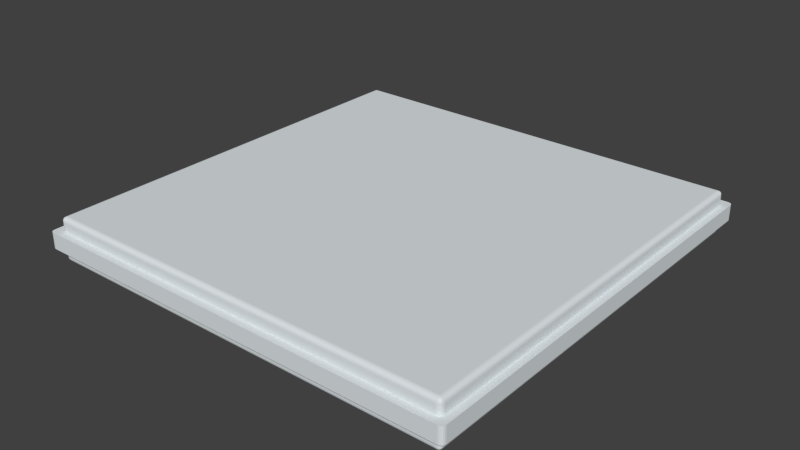 # Source: square.blend  (saved by Blender 2.65.0; exported with 4.5.12 LTS)
import bpy
from mathutils import Matrix  # noqa: F401  (used for matrix-valued properties, if any)

bpy.ops.wm.read_factory_settings(use_empty=True)
scene = bpy.context.scene
scene.name = 'Scene'

# ---- collections
col_collection_1 = bpy.data.collections.new('Collection 1'); scene.collection.children.link(col_collection_1)

# ---- materials (node trees are filled in below, after node groups)
mat_material = bpy.data.materials.new('Material')
mat_material.alpha_threshold = 0.0
mat_material.use_transparent_shadow = False
mat_material.diffuse_color = (0.7325, 0.7793, 0.8, 1.0)
mat_material.roughness = 0.5
mat_material.line_color = (0.0, 0.0, 0.0, 1.0)

# ---- material node trees

# ---- world
world_world = bpy.data.worlds.new('World'); scene.world = world_world
world_world.color = (0.05088, 0.05088, 0.05088)
world_world.use_sun_shadow = False
world_world.sun_shadow_jitter_overblur = 0.0
world_world.cycles.sampling_method = 'MANUAL'
world_world.cycles.sample_map_resolution = 256

# ---- meshes
me_cube = bpy.data.meshes.new('Cube')
me_cube.from_pydata([(1.035, 1.03, -0.03844), (1.035, 1.03, 0.03844), (1.03, 1.035, -0.03844), (1.03, 1.035, 0.03844), (1.023, 1.038, -0.03844), (1.023, 1.038, 0.03844), (1.016, 1.039, 0.03844), (1.016, 1.039, -0.03844), (1.016, 1.039, -0.08543), (1.039, 1.016, -0.08543), (1.016, 1.016, -0.1084), (1.023, 1.038, -0.08543), (1.03, 1.035, -0.08543), (1.035, 1.03, -0.08543), (1.038, 1.023, -0.08543), (1.038, 1.016, -0.09255), (1.035, 1.016, -0.09896), (1.03, 1.016, -0.1041), (1.023, 1.016, -0.1073), (1.016, 1.023, -0.1073), (1.016, 1.03, -0.1041), (1.016, 1.035, -0.09896), (1.016, 1.038, -0.09255), (1.023, 1.037, -0.09252), (1.03, 1.035, -0.09244), (1.023, 1.035, -0.09885), (1.029, 1.033, -0.09854), (1.037, 1.023, -0.09252), (1.035, 1.023, -0.09885), (1.035, 1.03, -0.09244), (1.033, 1.029, -0.09854), (1.023, 1.023, -0.1065), (1.023, 1.03, -0.1039), (1.03, 1.023, -0.1039), (1.029, 1.029, -0.1022), (1.016, -1.016, -0.1084), (1.039, -1.016, -0.08543), (1.016, -1.039, -0.08543), (1.023, -1.016, -0.1073), (1.03, -1.016, -0.1041), (1.035, -1.016, -0.09896), (1.038, -1.016, -0.09255), (1.038, -1.023, -0.08543), (1.035, -1.03, -0.08543), (1.03, -1.035, -0.08543), (1.023, -1.038, -0.08543), (1.016, -1.038, -0.09255), (1.016, -1.035, -0.09896), (1.016, -1.03, -0.1041), (1.016, -1.023, -0.1073), (1.023, -1.023, -0.1065), (1.03, -1.023, -0.1039), (1.023, -1.03, -0.1039), (1.029, -1.029, -0.1022), (1.037, -1.023, -0.09252), (1.035, -1.03, -0.09244), (1.035, -1.023, -0.09885), (1.033, -1.029, -0.09854), (1.023, -1.037, -0.09252), (1.023, -1.035, -0.09885), (1.03, -1.035, -0.09244), (1.029, -1.033, -0.09854), (-1.016, -1.016, -0.1084), (-1.016, -1.039, -0.08543), (-1.039, -1.016, -0.08543), (-1.016, -1.023, -0.1073), (-1.016, -1.03, -0.1041), (-1.016, -1.035, -0.09896), (-1.016, -1.038, -0.09255), (-1.023, -1.038, -0.08543), (-1.03, -1.035, -0.08543), (-1.035, -1.03, -0.08543), (-1.038, -1.023, -0.08543), (-1.038, -1.016, -0.09255), (-1.035, -1.016, -0.09896), (-1.03, -1.016, -0.1041), (-1.023, -1.016, -0.1073), (-1.023, -1.023, -0.1065), (-1.023, -1.03, -0.1039), (-1.03, -1.023, -0.1039), (-1.029, -1.029, -0.1022), (-1.023, -1.037, -0.09252), (-1.03, -1.035, -0.09244), (-1.023, -1.035, -0.09885), (-1.029, -1.033, -0.09854), (-1.037, -1.023, -0.09252), (-1.035, -1.023, -0.09885), (-1.035, -1.03, -0.09244), (-1.033, -1.029, -0.09854), (-1.039, 1.016, -0.08543), (-1.016, 1.039, -0.08543), (-1.016, 1.016, -0.1084), (-1.038, 1.023, -0.08543), (-1.035, 1.03, -0.08543), (-1.03, 1.035, -0.08543), (-1.023, 1.038, -0.08543), (-1.016, 1.038, -0.09255), (-1.016, 1.035, -0.09896), (-1.016, 1.03, -0.1041), (-1.016, 1.023, -0.1073), (-1.023, 1.016, -0.1073), (-1.03, 1.016, -0.1041), (-1.035, 1.016, -0.09896), (-1.038, 1.016, -0.09255), (-1.037, 1.023, -0.09252), (-1.035, 1.03, -0.09244), (-1.035, 1.023, -0.09885), (-1.033, 1.029, -0.09854), (-1.023, 1.037, -0.09252), (-1.023, 1.035, -0.09885), (-1.03, 1.035, -0.09244), (-1.029, 1.033, -0.09854), (-1.023, 1.023, -0.1065), (-1.03, 1.023, -0.1039), (-1.023, 1.03, -0.1039), (-1.029, 1.029, -0.1022), (1.039, 1.016, 0.08543), (1.016, 1.039, 0.08543), (1.016, 1.016, 0.1084), (1.038, 1.023, 0.08543), (1.035, 1.03, 0.08543), (1.03, 1.035, 0.08543), (1.023, 1.038, 0.08543), (1.016, 1.038, 0.09255), (1.016, 1.035, 0.09896), (1.016, 1.03, 0.1041), (1.016, 1.023, 0.1073), (1.023, 1.016, 0.1073), (1.03, 1.016, 0.1041), (1.035, 1.016, 0.09896), (1.038, 1.016, 0.09255), (1.037, 1.023, 0.09252), (1.035, 1.03, 0.09244), (1.035, 1.023, 0.09885), (1.033, 1.029, 0.09854), (1.023, 1.037, 0.09252), (1.023, 1.035, 0.09885), (1.03, 1.035, 0.09244), (1.029, 1.033, 0.09854), (1.023, 1.023, 0.1065), (1.03, 1.023, 0.1039), (1.023, 1.03, 0.1039), (1.029, 1.029, 0.1022), (1.016, -1.016, 0.1084), (1.016, -1.039, 0.08543), (1.039, -1.016, 0.08543), (1.016, -1.023, 0.1073), (1.016, -1.03, 0.1041), (1.016, -1.035, 0.09896), (1.016, -1.038, 0.09255), (1.023, -1.038, 0.08543), (1.03, -1.035, 0.08543), (1.035, -1.03, 0.08543), (1.038, -1.023, 0.08543), (1.038, -1.016, 0.09255), (1.035, -1.016, 0.09896), (1.03, -1.016, 0.1041), (1.023, -1.016, 0.1073), (1.023, -1.023, 0.1065), (1.023, -1.03, 0.1039), (1.03, -1.023, 0.1039), (1.029, -1.029, 0.1022), (1.023, -1.037, 0.09252), (1.03, -1.035, 0.09244), (1.023, -1.035, 0.09885), (1.029, -1.033, 0.09854), (1.037, -1.023, 0.09252), (1.035, -1.023, 0.09885), (1.035, -1.03, 0.09244), (1.033, -1.029, 0.09854), (-1.016, -1.016, 0.1084), (-1.039, -1.016, 0.08543), (-1.016, -1.039, 0.08543), (-1.023, -1.016, 0.1073), (-1.03, -1.016, 0.1041), (-1.035, -1.016, 0.09896), (-1.038, -1.016, 0.09255), (-1.038, -1.023, 0.08543), (-1.035, -1.03, 0.08543), (-1.03, -1.035, 0.08543), (-1.023, -1.038, 0.08543), (-1.016, -1.038, 0.09255), (-1.016, -1.035, 0.09896), (-1.016, -1.03, 0.1041), (-1.016, -1.023, 0.1073), (-1.023, -1.023, 0.1065), (-1.03, -1.023, 0.1039), (-1.023, -1.03, 0.1039), (-1.029, -1.029, 0.1022), (-1.037, -1.023, 0.09252), (-1.035, -1.03, 0.09244), (-1.035, -1.023, 0.09885), (-1.033, -1.029, 0.09854), (-1.023, -1.037, 0.09252), (-1.023, -1.035, 0.09885), (-1.03, -1.035, 0.09244), (-1.029, -1.033, 0.09854), (-1.016, 1.039, 0.08543), (-1.039, 1.016, 0.08543), (-1.016, 1.016, 0.1084), (-1.023, 1.038, 0.08543), (-1.03, 1.035, 0.08543), (-1.035, 1.03, 0.08543), (-1.038, 1.023, 0.08543), (-1.038, 1.016, 0.09255), (-1.035, 1.016, 0.09896), (-1.03, 1.016, 0.1041), (-1.023, 1.016, 0.1073), (-1.016, 1.023, 0.1073), (-1.016, 1.03, 0.1041), (-1.016, 1.035, 0.09896), (-1.016, 1.038, 0.09255), (-1.023, 1.037, 0.09252), (-1.03, 1.035, 0.09244), (-1.023, 1.035, 0.09885), (-1.029, 1.033, 0.09854), (-1.037, 1.023, 0.09252), (-1.035, 1.023, 0.09885), (-1.035, 1.03, 0.09244), (-1.033, 1.029, 0.09854), (-1.023, 1.023, 0.1065), (-1.023, 1.03, 0.1039), (-1.03, 1.023, 0.1039), (-1.029, 1.029, 0.1022), (1.038, 1.023, 0.03844), (1.038, 1.023, -0.03844), (1.039, 1.016, 0.03844), (1.039, 1.016, -0.03844), (1.039, -1.016, -0.03844), (1.039, -1.016, 0.03844), (1.038, -1.023, 0.03844), (1.038, -1.023, -0.03844), (1.035, -1.03, 0.03844), (1.035, -1.03, -0.03844), (1.03, -1.035, 0.03844), (1.03, -1.035, -0.03844), (1.023, -1.038, 0.03844), (1.023, -1.038, -0.03844), (1.016, -1.039, 0.03844), (1.016, -1.039, -0.03844), (-1.016, -1.039, -0.03844), (-1.016, -1.039, 0.03844), (-1.023, -1.038, 0.03844), (-1.023, -1.038, -0.03844), (-1.03, -1.035, 0.03844), (-1.03, -1.035, -0.03844), (-1.035, -1.03, 0.03844), (-1.035, -1.03, -0.03844), (-1.038, -1.023, 0.03844), (-1.038, -1.023, -0.03844), (-1.039, -1.016, 0.03844), (-1.039, -1.016, -0.03844), (-1.039, 1.016, -0.03844), (-1.039, 1.016, 0.03844), (-1.038, 1.023, 0.03844), (-1.038, 1.023, -0.03844), (-1.035, 1.03, 0.03844), (-1.035, 1.03, -0.03844), (-1.03, 1.035, 0.03844), (-1.03, 1.035, -0.03844), (-1.023, 1.038, 0.03844), (-1.023, 1.038, -0.03844), (-1.016, 1.039, 0.03844), (-1.016, 1.039, -0.03844), (1.072, 1.067, -0.03982), (1.072, 1.067, 0.03982), (1.067, 1.072, -0.03982), (1.067, 1.072, 0.03982), (1.06, 1.075, -0.03982), (1.06, 1.075, 0.03982), (1.053, 1.076, 0.03982), (1.053, 1.076, -0.03982), (1.075, 1.06, 0.03982), (1.075, 1.06, -0.03982), (1.076, 1.053, 0.03982), (1.076, 1.053, -0.03982), (1.076, -1.053, -0.03982), (1.076, -1.053, 0.03982), (1.075, -1.06, 0.03982), (1.075, -1.06, -0.03982), (1.072, -1.067, 0.03982), (1.072, -1.067, -0.03982), (1.067, -1.072, 0.03982), (1.067, -1.072, -0.03982), (1.06, -1.075, 0.03982), (1.06, -1.075, -0.03982), (1.053, -1.076, 0.03982), (1.053, -1.076, -0.03982), (-1.053, -1.076, -0.03982), (-1.053, -1.076, 0.03982), (-1.06, -1.075, 0.03982), (-1.06, -1.075, -0.03982), (-1.067, -1.072, 0.03982), (-1.067, -1.072, -0.03982), (-1.072, -1.067, 0.03982), (-1.072, -1.067, -0.03982), (-1.075, -1.06, 0.03982), (-1.075, -1.06, -0.03982), (-1.076, -1.053, 0.03982), (-1.076, -1.053, -0.03982), (-1.076, 1.053, -0.03982), (-1.076, 1.053, 0.03982), (-1.075, 1.06, 0.03982), (-1.075, 1.06, -0.03982), (-1.072, 1.067, 0.03982), (-1.072, 1.067, -0.03982), (-1.067, 1.072, 0.03982), (-1.067, 1.072, -0.03982), (-1.06, 1.075, 0.03982), (-1.06, 1.075, -0.03982), (-1.053, 1.076, 0.03982), (-1.053, 1.076, -0.03982)], [], [(7, 8, 90, 263), (117, 6, 262, 197), (238, 144, 172, 241), (250, 171, 198, 253), (118, 199, 170, 143), (226, 116, 145, 229), (8, 11, 23, 22), (11, 12, 24, 23), (12, 13, 29, 24), (9, 15, 27, 14), (15, 16, 28, 27), (16, 17, 33, 28), (10, 19, 31, 18), (19, 20, 32, 31), (20, 21, 25, 32), (22, 23, 25, 21), (23, 24, 26, 25), (24, 29, 30, 26), (14, 27, 29, 13), (27, 28, 30, 29), (28, 33, 34, 30), (18, 31, 33, 17), (31, 32, 34, 33), (32, 25, 26, 34), (26, 30, 34), (35, 38, 50, 49), (38, 39, 51, 50), (39, 40, 56, 51), (36, 42, 54, 41), (42, 43, 55, 54), (43, 44, 60, 55), (37, 46, 58, 45), (46, 47, 59, 58), (47, 48, 52, 59), (49, 50, 52, 48), (50, 51, 53, 52), (51, 56, 57, 53), (41, 54, 56, 40), (54, 55, 57, 56), (55, 60, 61, 57), (45, 58, 60, 44), (58, 59, 61, 60), (59, 52, 53, 61), (53, 57, 61), (62, 65, 77, 76), (65, 66, 78, 77), (66, 67, 83, 78), (63, 69, 81, 68), (69, 70, 82, 81), (70, 71, 87, 82), (64, 73, 85, 72), (73, 74, 86, 85), (74, 75, 79, 86), (76, 77, 79, 75), (77, 78, 80, 79), (78, 83, 84, 80), (68, 81, 83, 67), (81, 82, 84, 83), (82, 87, 88, 84), (72, 85, 87, 71), (85, 86, 88, 87), (86, 79, 80, 88), (80, 84, 88), (89, 92, 104, 103), (92, 93, 105, 104), (93, 94, 110, 105), (90, 96, 108, 95), (96, 97, 109, 108), (97, 98, 114, 109), (91, 100, 112, 99), (100, 101, 113, 112), (101, 102, 106, 113), (103, 104, 106, 102), (104, 105, 107, 106), (105, 110, 111, 107), (95, 108, 110, 94), (108, 109, 111, 110), (109, 114, 115, 111), (99, 112, 114, 98), (112, 113, 115, 114), (113, 106, 107, 115), (107, 111, 115), (116, 119, 131, 130), (119, 120, 132, 131), (120, 121, 137, 132), (117, 123, 135, 122), (123, 124, 136, 135), (124, 125, 141, 136), (118, 127, 139, 126), (127, 128, 140, 139), (128, 129, 133, 140), (130, 131, 133, 129), (131, 132, 134, 133), (132, 137, 138, 134), (122, 135, 137, 121), (135, 136, 138, 137), (136, 141, 142, 138), (126, 139, 141, 125), (139, 140, 142, 141), (140, 133, 134, 142), (134, 138, 142), (143, 146, 158, 157), (146, 147, 159, 158), (147, 148, 164, 159), (144, 150, 162, 149), (150, 151, 163, 162), (151, 152, 168, 163), (145, 154, 166, 153), (154, 155, 167, 166), (155, 156, 160, 167), (157, 158, 160, 156), (158, 159, 161, 160), (159, 164, 165, 161), (149, 162, 164, 148), (162, 163, 165, 164), (163, 168, 169, 165), (153, 166, 168, 152), (166, 167, 169, 168), (167, 160, 161, 169), (161, 165, 169), (170, 173, 185, 184), (173, 174, 186, 185), (174, 175, 191, 186), (171, 177, 189, 176), (177, 178, 190, 189), (178, 179, 195, 190), (172, 181, 193, 180), (181, 182, 194, 193), (182, 183, 187, 194), (184, 185, 187, 183), (185, 186, 188, 187), (186, 191, 192, 188), (176, 189, 191, 175), (189, 190, 192, 191), (190, 195, 196, 192), (180, 193, 195, 179), (193, 194, 196, 195), (194, 187, 188, 196), (188, 192, 196), (197, 200, 212, 211), (200, 201, 213, 212), (201, 202, 218, 213), (198, 204, 216, 203), (204, 205, 217, 216), (205, 206, 222, 217), (199, 208, 220, 207), (208, 209, 221, 220), (209, 210, 214, 221), (211, 212, 214, 210), (212, 213, 215, 214), (213, 218, 219, 215), (203, 216, 218, 202), (216, 217, 219, 218), (217, 222, 223, 219), (207, 220, 222, 206), (220, 221, 223, 222), (221, 214, 215, 223), (215, 219, 223), (9, 36, 41, 15), (15, 41, 40, 16), (16, 40, 39, 17), (17, 39, 38, 18), (18, 38, 35, 10), (10, 91, 99, 19), (19, 99, 98, 20), (20, 98, 97, 21), (21, 97, 96, 22), (22, 96, 90, 8), (6, 117, 122, 5), (5, 122, 121, 3), (3, 121, 120, 1), (1, 120, 119, 224), (224, 119, 116, 226), (37, 63, 68, 46), (46, 68, 67, 47), (47, 67, 66, 48), (48, 66, 65, 49), (49, 65, 62, 35), (229, 145, 153, 230), (230, 153, 152, 232), (232, 152, 151, 234), (234, 151, 150, 236), (236, 150, 144, 238), (64, 89, 103, 73), (73, 103, 102, 74), (74, 102, 101, 75), (75, 101, 100, 76), (76, 100, 91, 62), (241, 172, 180, 242), (242, 180, 179, 244), (244, 179, 178, 246), (246, 178, 177, 248), (248, 177, 171, 250), (253, 198, 203, 254), (254, 203, 202, 256), (256, 202, 201, 258), (258, 201, 200, 260), (260, 200, 197, 262), (118, 143, 157, 127), (127, 157, 156, 128), (128, 156, 155, 129), (129, 155, 154, 130), (130, 154, 145, 116), (117, 197, 211, 123), (123, 211, 210, 124), (124, 210, 209, 125), (125, 209, 208, 126), (126, 208, 199, 118), (143, 170, 184, 146), (146, 184, 183, 147), (147, 183, 182, 148), (148, 182, 181, 149), (149, 181, 172, 144), (170, 199, 207, 173), (173, 207, 206, 174), (174, 206, 205, 175), (175, 205, 204, 176), (176, 204, 198, 171), (10, 35, 62, 91), (259, 257, 305, 307), (37, 239, 240, 63), (7, 263, 311, 271), (64, 251, 252, 89), (229, 230, 278, 277), (9, 227, 228, 36), (248, 250, 298, 296), (8, 7, 4, 11), (225, 0, 264, 273), (11, 4, 2, 12), (247, 245, 293, 295), (12, 2, 0, 13), (6, 5, 269, 270), (13, 0, 225, 14), (236, 238, 286, 284), (14, 225, 227, 9), (258, 260, 308, 306), (36, 228, 231, 42), (252, 251, 299, 300), (42, 231, 233, 43), (235, 233, 281, 283), (43, 233, 235, 44), (257, 255, 303, 305), (44, 235, 237, 45), (224, 226, 274, 272), (45, 237, 239, 37), (246, 248, 296, 294), (63, 240, 243, 69), (0, 2, 266, 264), (69, 243, 245, 70), (245, 243, 291, 293), (70, 245, 247, 71), (226, 229, 277, 274), (71, 247, 249, 72), (234, 236, 284, 282), (72, 249, 251, 64), (256, 258, 306, 304), (89, 252, 255, 92), (240, 239, 287, 288), (92, 255, 257, 93), (233, 231, 279, 281), (93, 257, 259, 94), (255, 252, 300, 303), (94, 259, 261, 95), (1, 224, 272, 265), (95, 261, 263, 90), (244, 246, 294, 292), (270, 271, 311, 310), (287, 286, 289, 288), (299, 298, 301, 300), (275, 274, 277, 276), (271, 270, 269, 268), (268, 269, 267, 266), (266, 267, 265, 264), (264, 265, 272, 273), (273, 272, 274, 275), (276, 277, 278, 279), (279, 278, 280, 281), (281, 280, 282, 283), (283, 282, 284, 285), (285, 284, 286, 287), (288, 289, 290, 291), (291, 290, 292, 293), (293, 292, 294, 295), (295, 294, 296, 297), (297, 296, 298, 299), (300, 301, 302, 303), (303, 302, 304, 305), (305, 304, 306, 307), (307, 306, 308, 309), (309, 308, 310, 311), (237, 235, 283, 285), (228, 227, 275, 276), (260, 262, 310, 308), (241, 242, 290, 289), (5, 3, 267, 269), (249, 247, 295, 297), (227, 225, 273, 275), (253, 254, 302, 301), (230, 232, 280, 278), (238, 241, 289, 286), (261, 259, 307, 309), (239, 237, 285, 287), (4, 7, 271, 268), (242, 244, 292, 290), (3, 1, 265, 267), (251, 249, 297, 299), (231, 228, 276, 279), (262, 6, 270, 310), (254, 256, 304, 302), (232, 234, 282, 280), (250, 253, 301, 298), (263, 261, 309, 311), (243, 240, 288, 291), (2, 4, 268, 266)])
_uv = me_cube.uv_layers.new(name='UVMap')
_uv.uv.foreach_set('vector', [0.9181, 0.7083, 0.9084, 0.708, 0.909, 0.2983, 0.9185, 0.2981, 0.959, 0.7083, 0.9495, 0.7085, 0.9495, 0.2982, 0.959, 0.2984, 0.4482, 0.7041, 0.4388, 0.7047, 0.4389, 0.2976, 0.4484, 0.2982, 0.449, 0.2879, 0.4404, 0.2881, 0.4413, 0.2493, 0.4492, 0.2493, 0.02497, 0.7044, 0.02508, 0.2976, 0.4319, 0.2977, 0.4318, 0.7045, 0.45, 0.7668, 0.4422, 0.7668, 0.4404, 0.7139, 0.4488, 0.7143, 0.9084, 0.708, 0.9078, 0.7099, 0.9063, 0.7092, 0.9068, 0.7077, 0.9078, 0.7099, 0.9067, 0.7115, 0.9055, 0.7104, 0.9063, 0.7092, 0.9067, 0.7115, 0.9052, 0.7128, 0.9043, 0.7115, 0.9055, 0.7104, 0.9069, 0.43, 0.9015, 0.7125, 0.903, 0.7121, 0.9035, 0.7137, 0.9015, 0.7125, 0.9013, 0.711, 0.9026, 0.7108, 0.903, 0.7121, 0.9013, 0.711, 0.9011, 0.7096, 0.9024, 0.7095, 0.9026, 0.7108, 0.901, 0.7068, 0.9024, 0.7069, 0.9024, 0.7083, 0.901, 0.7083, 0.9024, 0.7069, 0.9039, 0.7071, 0.9036, 0.7084, 0.9024, 0.7083, 0.9039, 0.7071, 0.9053, 0.7073, 0.9049, 0.7087, 0.9036, 0.7084, 0.9068, 0.7077, 0.9063, 0.7092, 0.9049, 0.7087, 0.9053, 0.7073, 0.9063, 0.7092, 0.9055, 0.7104, 0.9044, 0.7097, 0.9049, 0.7087, 0.9055, 0.7104, 0.9043, 0.7115, 0.9037, 0.7104, 0.9044, 0.7097, 0.9035, 0.7137, 0.903, 0.7121, 0.9043, 0.7115, 0.9052, 0.7128, 0.903, 0.7121, 0.9026, 0.7108, 0.9037, 0.7104, 0.9043, 0.7115, 0.9026, 0.7108, 0.9024, 0.7095, 0.9036, 0.7095, 0.9037, 0.7104, 0.901, 0.7083, 0.9024, 0.7083, 0.9024, 0.7095, 0.9011, 0.7096, 0.9024, 0.7083, 0.9036, 0.7084, 0.9036, 0.7095, 0.9024, 0.7095, 0.9036, 0.7084, 0.9049, 0.7087, 0.9044, 0.7097, 0.9036, 0.7095, 0.9044, 0.7097, 0.9037, 0.7104, 0.9036, 0.7095, 0.493, 0.7055, 0.4928, 0.7068, 0.4916, 0.7066, 0.4917, 0.7054, 0.4928, 0.7068, 0.4926, 0.708, 0.4915, 0.7078, 0.4916, 0.7066, 0.4926, 0.708, 0.4924, 0.7094, 0.4911, 0.709, 0.4915, 0.7078, 0.4918, 0.7123, 0.49, 0.7118, 0.4907, 0.7102, 0.4921, 0.7107, 0.49, 0.7118, 0.4883, 0.7107, 0.4894, 0.7094, 0.4907, 0.7102, 0.4883, 0.7107, 0.487, 0.7091, 0.4884, 0.7082, 0.4894, 0.7094, 0.486, 0.7053, 0.4876, 0.7053, 0.4879, 0.7069, 0.4862, 0.7073, 0.4876, 0.7053, 0.4891, 0.7053, 0.4892, 0.7066, 0.4879, 0.7069, 0.4891, 0.7053, 0.4904, 0.7053, 0.4905, 0.7066, 0.4892, 0.7066, 0.4917, 0.7054, 0.4916, 0.7066, 0.4905, 0.7066, 0.4904, 0.7053, 0.4916, 0.7066, 0.4915, 0.7078, 0.4904, 0.7076, 0.4905, 0.7066, 0.4915, 0.7078, 0.4911, 0.709, 0.4901, 0.7085, 0.4904, 0.7076, 0.4921, 0.7107, 0.4907, 0.7102, 0.4911, 0.709, 0.4924, 0.7094, 0.4907, 0.7102, 0.4894, 0.7094, 0.4901, 0.7085, 0.4911, 0.709, 0.4894, 0.7094, 0.4884, 0.7082, 0.4895, 0.7077, 0.4901, 0.7085, 0.4862, 0.7073, 0.4879, 0.7069, 0.4884, 0.7082, 0.487, 0.7091, 0.4879, 0.7069, 0.4892, 0.7066, 0.4895, 0.7077, 0.4884, 0.7082, 0.4892, 0.7066, 0.4905, 0.7066, 0.4904, 0.7076, 0.4895, 0.7077, 0.4904, 0.7076, 0.4901, 0.7085, 0.4895, 0.7077, 0.4941, 0.2978, 0.4927, 0.2978, 0.4926, 0.2965, 0.494, 0.2964, 0.4927, 0.2978, 0.4913, 0.2978, 0.4914, 0.2965, 0.4926, 0.2965, 0.4913, 0.2978, 0.4898, 0.2977, 0.4901, 0.2963, 0.4914, 0.2965, 0.4866, 0.2974, 0.487, 0.2954, 0.4887, 0.296, 0.4883, 0.2976, 0.487, 0.2954, 0.488, 0.2936, 0.4894, 0.2946, 0.4887, 0.296, 0.488, 0.2936, 0.4895, 0.2921, 0.4905, 0.2935, 0.4894, 0.2946, 0.4931, 0.2907, 0.4933, 0.2923, 0.4918, 0.2927, 0.4912, 0.2912, 0.4933, 0.2923, 0.4936, 0.2937, 0.4922, 0.294, 0.4918, 0.2927, 0.4936, 0.2937, 0.4938, 0.2951, 0.4925, 0.2953, 0.4922, 0.294, 0.494, 0.2964, 0.4926, 0.2965, 0.4925, 0.2953, 0.4938, 0.2951, 0.4926, 0.2965, 0.4914, 0.2965, 0.4914, 0.2954, 0.4925, 0.2953, 0.4914, 0.2965, 0.4901, 0.2963, 0.4905, 0.2952, 0.4914, 0.2954, 0.4883, 0.2976, 0.4887, 0.296, 0.4901, 0.2963, 0.4898, 0.2977, 0.4887, 0.296, 0.4894, 0.2946, 0.4905, 0.2952, 0.4901, 0.2963, 0.4894, 0.2946, 0.4905, 0.2935, 0.4912, 0.2945, 0.4905, 0.2952, 0.4912, 0.2912, 0.4918, 0.2927, 0.4905, 0.2935, 0.4895, 0.2921, 0.4918, 0.2927, 0.4922, 0.294, 0.4912, 0.2945, 0.4905, 0.2935, 0.4922, 0.294, 0.4925, 0.2953, 0.4914, 0.2954, 0.4912, 0.2945, 0.4914, 0.2954, 0.4905, 0.2952, 0.4912, 0.2945, 0.9029, 0.5947, 0.9047, 0.2924, 0.9041, 0.2939, 0.9027, 0.2935, 0.9047, 0.2924, 0.9064, 0.2934, 0.9054, 0.2946, 0.9041, 0.2939, 0.9064, 0.2934, 0.9077, 0.2948, 0.9064, 0.2957, 0.9054, 0.2946, 0.909, 0.2983, 0.9075, 0.2984, 0.9071, 0.297, 0.9086, 0.2964, 0.9075, 0.2984, 0.9061, 0.2986, 0.9058, 0.2974, 0.9071, 0.297, 0.9061, 0.2986, 0.9047, 0.2988, 0.9046, 0.2976, 0.9058, 0.2974, 0.9021, 0.2989, 0.9021, 0.2976, 0.9034, 0.2976, 0.9034, 0.2989, 0.9021, 0.2976, 0.9023, 0.2962, 0.9035, 0.2964, 0.9034, 0.2976, 0.9023, 0.2962, 0.9025, 0.2949, 0.9037, 0.2952, 0.9035, 0.2964, 0.9027, 0.2935, 0.9041, 0.2939, 0.9037, 0.2952, 0.9025, 0.2949, 0.9041, 0.2939, 0.9054, 0.2946, 0.9048, 0.2957, 0.9037, 0.2952, 0.9054, 0.2946, 0.9064, 0.2957, 0.9054, 0.2963, 0.9048, 0.2957, 0.9086, 0.2964, 0.9071, 0.297, 0.9064, 0.2957, 0.9077, 0.2948, 0.9071, 0.297, 0.9058, 0.2974, 0.9054, 0.2963, 0.9064, 0.2957, 0.9058, 0.2974, 0.9046, 0.2976, 0.9045, 0.2965, 0.9054, 0.2963, 0.9034, 0.2989, 0.9034, 0.2976, 0.9046, 0.2976, 0.9047, 0.2988, 0.9034, 0.2976, 0.9035, 0.2964, 0.9045, 0.2965, 0.9046, 0.2976, 0.9035, 0.2964, 0.9037, 0.2952, 0.9048, 0.2957, 0.9045, 0.2965, 0.9048, 0.2957, 0.9054, 0.2963, 0.9045, 0.2965, 0.02689, 0.4272, 0.02058, 0.7101, 0.02164, 0.7091, 0.02274, 0.7101, 0.02058, 0.7101, 0.0196, 0.7089, 0.02076, 0.7081, 0.02164, 0.7091, 0.0196, 0.7089, 0.01881, 0.7076, 0.02008, 0.707, 0.02076, 0.7081, 0.01799, 0.7045, 0.01945, 0.7044, 0.01967, 0.7058, 0.01826, 0.7061, 0.01945, 0.7044, 0.02084, 0.7043, 0.02091, 0.7056, 0.01967, 0.7058, 0.02084, 0.7043, 0.0222, 0.7043, 0.02218, 0.7056, 0.02091, 0.7056, 0.02497, 0.7044, 0.02487, 0.7059, 0.02343, 0.7057, 0.02357, 0.7044, 0.02487, 0.7059, 0.02439, 0.7074, 0.02308, 0.7069, 0.02343, 0.7057, 0.02439, 0.7074, 0.02366, 0.7088, 0.02247, 0.7081, 0.02308, 0.7069, 0.02274, 0.7101, 0.02164, 0.7091, 0.02247, 0.7081, 0.02366, 0.7088, 0.02164, 0.7091, 0.02076, 0.7081, 0.0216, 0.7074, 0.02247, 0.7081, 0.02076, 0.7081, 0.02008, 0.707, 0.02114, 0.7066, 0.0216, 0.7074, 0.01826, 0.7061, 0.01967, 0.7058, 0.02008, 0.707, 0.01881, 0.7076, 0.01967, 0.7058, 0.02091, 0.7056, 0.02114, 0.7066, 0.02008, 0.707, 0.02091, 0.7056, 0.02218, 0.7056, 0.02201, 0.7066, 0.02114, 0.7066, 0.02357, 0.7044, 0.02343, 0.7057, 0.02218, 0.7056, 0.0222, 0.7043, 0.02343, 0.7057, 0.02308, 0.7069, 0.02201, 0.7066, 0.02218, 0.7056, 0.02308, 0.7069, 0.02247, 0.7081, 0.0216, 0.7074, 0.02201, 0.7066, 0.0216, 0.7074, 0.02114, 0.7066, 0.02201, 0.7066, 0.4318, 0.7045, 0.4332, 0.7045, 0.4333, 0.7058, 0.4319, 0.706, 0.4332, 0.7045, 0.4346, 0.7044, 0.4346, 0.7057, 0.4333, 0.7058, 0.4346, 0.7044, 0.4359, 0.7045, 0.4358, 0.7057, 0.4346, 0.7057, 0.4388, 0.7047, 0.4385, 0.7062, 0.4371, 0.7059, 0.4373, 0.7045, 0.4385, 0.7062, 0.4379, 0.7077, 0.4367, 0.7071, 0.4371, 0.7059, 0.4379, 0.7077, 0.4371, 0.709, 0.436, 0.7082, 0.4367, 0.7071, 0.435, 0.7113, 0.434, 0.7102, 0.4351, 0.7092, 0.4362, 0.7102, 0.434, 0.7102, 0.4331, 0.7089, 0.4343, 0.7082, 0.4351, 0.7092, 0.4331, 0.7089, 0.4324, 0.7075, 0.4337, 0.707, 0.4343, 0.7082, 0.4319, 0.706, 0.4333, 0.7058, 0.4337, 0.707, 0.4324, 0.7075, 0.4333, 0.7058, 0.4346, 0.7057, 0.4347, 0.7067, 0.4337, 0.707, 0.4346, 0.7057, 0.4358, 0.7057, 0.4356, 0.7068, 0.4347, 0.7067, 0.4373, 0.7045, 0.4371, 0.7059, 0.4358, 0.7057, 0.4359, 0.7045, 0.4371, 0.7059, 0.4367, 0.7071, 0.4356, 0.7068, 0.4358, 0.7057, 0.4367, 0.7071, 0.436, 0.7082, 0.4351, 0.7075, 0.4356, 0.7068, 0.4362, 0.7102, 0.4351, 0.7092, 0.436, 0.7082, 0.4371, 0.709, 0.4351, 0.7092, 0.4343, 0.7082, 0.4351, 0.7075, 0.436, 0.7082, 0.4343, 0.7082, 0.4337, 0.707, 0.4347, 0.7067, 0.4351, 0.7075, 0.4347, 0.7067, 0.4356, 0.7068, 0.4351, 0.7075, 0.4319, 0.2977, 0.432, 0.2962, 0.4334, 0.2965, 0.4333, 0.2978, 0.432, 0.2962, 0.4325, 0.2947, 0.4338, 0.2952, 0.4334, 0.2965, 0.4325, 0.2947, 0.4332, 0.2933, 0.4344, 0.2941, 0.4338, 0.2952, 0.4352, 0.291, 0.4363, 0.292, 0.4352, 0.293, 0.4341, 0.2921, 0.4363, 0.292, 0.4372, 0.2932, 0.4361, 0.294, 0.4352, 0.293, 0.4372, 0.2932, 0.438, 0.2946, 0.4368, 0.2952, 0.4361, 0.294, 0.4389, 0.2976, 0.4374, 0.2977, 0.4372, 0.2964, 0.4386, 0.2961, 0.4374, 0.2977, 0.436, 0.2978, 0.4359, 0.2966, 0.4372, 0.2964, 0.436, 0.2978, 0.4347, 0.2978, 0.4347, 0.2966, 0.4359, 0.2966, 0.4333, 0.2978, 0.4334, 0.2965, 0.4347, 0.2966, 0.4347, 0.2978, 0.4334, 0.2965, 0.4338, 0.2952, 0.4348, 0.2955, 0.4347, 0.2966, 0.4338, 0.2952, 0.4344, 0.2941, 0.4353, 0.2948, 0.4348, 0.2955, 0.4341, 0.2921, 0.4352, 0.293, 0.4344, 0.2941, 0.4332, 0.2933, 0.4352, 0.293, 0.4361, 0.294, 0.4353, 0.2948, 0.4344, 0.2941, 0.4361, 0.294, 0.4368, 0.2952, 0.4357, 0.2955, 0.4353, 0.2948, 0.4386, 0.2961, 0.4372, 0.2964, 0.4368, 0.2952, 0.438, 0.2946, 0.4372, 0.2964, 0.4359, 0.2966, 0.4357, 0.2955, 0.4368, 0.2952, 0.4359, 0.2966, 0.4347, 0.2966, 0.4348, 0.2955, 0.4357, 0.2955, 0.4348, 0.2955, 0.4353, 0.2948, 0.4357, 0.2955, 0.01813, 0.2975, 0.0184, 0.296, 0.0198, 0.2963, 0.01957, 0.2976, 0.0184, 0.296, 0.01895, 0.2945, 0.02021, 0.2951, 0.0198, 0.2963, 0.01895, 0.2945, 0.01973, 0.2931, 0.02089, 0.2939, 0.02021, 0.2951, 0.02181, 0.5935, 0.02287, 0.292, 0.02176, 0.2929, 0.02071, 0.2919, 0.02287, 0.292, 0.02378, 0.2932, 0.02259, 0.294, 0.02176, 0.2929, 0.02378, 0.2932, 0.02451, 0.2946, 0.02321, 0.2951, 0.02259, 0.294, 0.02508, 0.2976, 0.02369, 0.2977, 0.02355, 0.2964, 0.02498, 0.2961, 0.02369, 0.2977, 0.02232, 0.2977, 0.0223, 0.2965, 0.02355, 0.2964, 0.02232, 0.2977, 0.02096, 0.2977, 0.02104, 0.2965, 0.0223, 0.2965, 0.01957, 0.2976, 0.0198, 0.2963, 0.02104, 0.2965, 0.02096, 0.2977, 0.0198, 0.2963, 0.02021, 0.2951, 0.02127, 0.2954, 0.02104, 0.2965, 0.02021, 0.2951, 0.02089, 0.2939, 0.02172, 0.2947, 0.02127, 0.2954, 0.02071, 0.2919, 0.02176, 0.2929, 0.02089, 0.2939, 0.01973, 0.2931, 0.02176, 0.2929, 0.02259, 0.294, 0.02172, 0.2947, 0.02089, 0.2939, 0.02259, 0.294, 0.02321, 0.2951, 0.02213, 0.2954, 0.02172, 0.2947, 0.02498, 0.2961, 0.02355, 0.2964, 0.02321, 0.2951, 0.02451, 0.2946, 0.02355, 0.2964, 0.0223, 0.2965, 0.02213, 0.2954, 0.02321, 0.2951, 0.0223, 0.2965, 0.02104, 0.2965, 0.02127, 0.2954, 0.02213, 0.2954, 0.02127, 0.2954, 0.02172, 0.2947, 0.02213, 0.2954, 0.9069, 0.43, 0.4918, 0.7123, 0.4921, 0.7107, 0.9015, 0.7125, 0.9015, 0.7125, 0.4921, 0.7107, 0.4924, 0.7094, 0.9013, 0.711, 0.9013, 0.711, 0.4924, 0.7094, 0.4926, 0.708, 0.9011, 0.7096, 0.9011, 0.7096, 0.4926, 0.708, 0.4928, 0.7068, 0.901, 0.7083, 0.901, 0.7083, 0.4928, 0.7068, 0.493, 0.7055, 0.901, 0.7068, 0.901, 0.7068, 0.9021, 0.2989, 0.9034, 0.2989, 0.9024, 0.7069, 0.9024, 0.7069, 0.9034, 0.2989, 0.9047, 0.2988, 0.9039, 0.7071, 0.9039, 0.7071, 0.9047, 0.2988, 0.9061, 0.2986, 0.9053, 0.7073, 0.9053, 0.7073, 0.9061, 0.2986, 0.9075, 0.2984, 0.9068, 0.7077, 0.9068, 0.7077, 0.9075, 0.2984, 0.909, 0.2983, 0.9084, 0.708, 0.9495, 0.7085, 0.959, 0.7083, 0.959, 0.7095, 0.9497, 0.7103, 0.9497, 0.7103, 0.959, 0.7095, 0.9591, 0.7107, 0.9501, 0.712, 0.9501, 0.712, 0.9591, 0.7107, 0.9593, 0.7119, 0.9507, 0.7136, 0.9507, 0.7136, 0.9593, 0.7119, 0.9595, 0.7131, 0.9514, 0.7149, 0.9514, 0.7149, 0.9595, 0.7131, 0.965, 0.4302, 0.9574, 0.4318, 0.486, 0.7053, 0.4866, 0.2974, 0.4883, 0.2976, 0.4876, 0.7053, 0.4876, 0.7053, 0.4883, 0.2976, 0.4898, 0.2977, 0.4891, 0.7053, 0.4891, 0.7053, 0.4898, 0.2977, 0.4913, 0.2978, 0.4904, 0.7053, 0.4904, 0.7053, 0.4913, 0.2978, 0.4927, 0.2978, 0.4917, 0.7054, 0.4917, 0.7054, 0.4927, 0.2978, 0.4941, 0.2978, 0.493, 0.7055, 0.4488, 0.7143, 0.4404, 0.7139, 0.4398, 0.7123, 0.4489, 0.7122, 0.4489, 0.7122, 0.4398, 0.7123, 0.4394, 0.7105, 0.4489, 0.7103, 0.4489, 0.7103, 0.4394, 0.7105, 0.439, 0.7086, 0.4488, 0.7083, 0.4488, 0.7083, 0.439, 0.7086, 0.4388, 0.7066, 0.4486, 0.7063, 0.4486, 0.7063, 0.4388, 0.7066, 0.4388, 0.7047, 0.4482, 0.7041, 0.4931, 0.2907, 0.9029, 0.5947, 0.9027, 0.2935, 0.4933, 0.2923, 0.4933, 0.2923, 0.9027, 0.2935, 0.9025, 0.2949, 0.4936, 0.2937, 0.4936, 0.2937, 0.9025, 0.2949, 0.9023, 0.2962, 0.4938, 0.2951, 0.4938, 0.2951, 0.9023, 0.2962, 0.9021, 0.2976, 0.494, 0.2964, 0.494, 0.2964, 0.9021, 0.2976, 0.9021, 0.2989, 0.4941, 0.2978, 0.4484, 0.2982, 0.4389, 0.2976, 0.4389, 0.2956, 0.4487, 0.296, 0.4487, 0.296, 0.4389, 0.2956, 0.4391, 0.2936, 0.4489, 0.2939, 0.4489, 0.2939, 0.4391, 0.2936, 0.4394, 0.2917, 0.449, 0.292, 0.449, 0.292, 0.4394, 0.2917, 0.4399, 0.2898, 0.4491, 0.2899, 0.4491, 0.2899, 0.4399, 0.2898, 0.4404, 0.2881, 0.449, 0.2879, 0.9521, 0.5935, 0.9598, 0.595, 0.9596, 0.2935, 0.9513, 0.2918, 0.9513, 0.2918, 0.9596, 0.2935, 0.9593, 0.2947, 0.9506, 0.2931, 0.9506, 0.2931, 0.9593, 0.2947, 0.9592, 0.2959, 0.9501, 0.2947, 0.9501, 0.2947, 0.9592, 0.2959, 0.9591, 0.2971, 0.9497, 0.2964, 0.9497, 0.2964, 0.9591, 0.2971, 0.959, 0.2984, 0.9495, 0.2982, 0.02497, 0.7044, 0.4318, 0.7045, 0.4319, 0.706, 0.02487, 0.7059, 0.02487, 0.7059, 0.4319, 0.706, 0.4319, 0.7075, 0.02487, 0.7074, 0.02487, 0.7074, 0.4319, 0.7075, 0.4319, 0.7089, 0.02487, 0.7088, 0.02487, 0.7088, 0.4319, 0.7089, 0.4319, 0.7104, 0.02487, 0.7102, 0.02487, 0.7102, 0.4319, 0.7104, 0.4319, 0.7118, 0.03007, 0.4276, 0.01799, 0.7045, 0.01813, 0.2975, 0.01957, 0.2976, 0.01945, 0.7044, 0.01945, 0.7044, 0.01957, 0.2976, 0.02096, 0.2977, 0.02084, 0.7043, 0.02084, 0.7043, 0.02096, 0.2977, 0.02232, 0.2977, 0.0222, 0.7043, 0.0222, 0.7043, 0.02232, 0.2977, 0.02369, 0.2977, 0.02357, 0.7044, 0.02357, 0.7044, 0.02369, 0.2977, 0.02508, 0.2976, 0.02497, 0.7044, 0.4318, 0.7045, 0.4319, 0.2977, 0.4333, 0.2978, 0.4332, 0.7045, 0.4332, 0.7045, 0.4333, 0.2978, 0.4347, 0.2978, 0.4346, 0.7044, 0.4346, 0.7044, 0.4347, 0.2978, 0.436, 0.2978, 0.4359, 0.7045, 0.4359, 0.7045, 0.436, 0.2978, 0.4374, 0.2977, 0.4373, 0.7045, 0.4373, 0.7045, 0.4374, 0.2977, 0.4389, 0.2976, 0.4388, 0.7047, 0.4319, 0.2977, 0.02508, 0.2976, 0.02498, 0.2961, 0.432, 0.2962, 0.432, 0.2962, 0.02498, 0.2961, 0.02498, 0.2947, 0.432, 0.2948, 0.432, 0.2948, 0.02498, 0.2947, 0.02498, 0.2933, 0.432, 0.2934, 0.432, 0.2934, 0.02498, 0.2933, 0.02498, 0.2918, 0.432, 0.2919, 0.432, 0.2919, 0.02498, 0.2918, 0.02498, 0.593, 0.432, 0.2905, 0.901, 0.7068, 0.493, 0.7055, 0.4941, 0.2978, 0.9021, 0.2989, 0.918, 0.2946, 0.9174, 0.293, 0.9261, 0.2879, 0.9263, 0.289, 0.486, 0.7053, 0.4765, 0.7045, 0.477, 0.2981, 0.4866, 0.2974, 0.9181, 0.7083, 0.9185, 0.2981, 0.9262, 0.2913, 0.9259, 0.7153, 0.4848, 0.288, 0.4762, 0.2878, 0.4752, 0.2493, 0.4831, 0.2492, 0.4488, 0.7143, 0.4489, 0.7122, 0.4558, 0.71, 0.4557, 0.7101, 0.4834, 0.7673, 0.4756, 0.7672, 0.4757, 0.7146, 0.4842, 0.7145, 0.4491, 0.2899, 0.449, 0.2879, 0.4557, 0.2921, 0.456, 0.2923, 0.9084, 0.708, 0.9181, 0.7083, 0.9179, 0.7102, 0.9084, 0.7093, 0.9162, 0.7148, 0.9169, 0.7135, 0.9258, 0.7189, 0.9253, 0.72, 0.9084, 0.7093, 0.9179, 0.7102, 0.9175, 0.7119, 0.9082, 0.7105, 0.4762, 0.2919, 0.4764, 0.2939, 0.4693, 0.2926, 0.4692, 0.2924, 0.9082, 0.7105, 0.9175, 0.7119, 0.9169, 0.7135, 0.908, 0.7118, 0.9495, 0.7085, 0.9497, 0.7103, 0.9417, 0.7166, 0.9418, 0.7154, 0.908, 0.7118, 0.9169, 0.7135, 0.9162, 0.7148, 0.9078, 0.713, 0.4486, 0.7063, 0.4482, 0.7041, 0.4552, 0.7094, 0.4556, 0.7095, 0.9078, 0.713, 0.9162, 0.7148, 0.9206, 0.4318, 0.9128, 0.4301, 0.9501, 0.2947, 0.9497, 0.2964, 0.9417, 0.2902, 0.9417, 0.289, 0.4842, 0.7145, 0.4757, 0.7146, 0.4757, 0.7126, 0.4848, 0.7129, 0.4752, 0.2493, 0.4762, 0.2878, 0.4694, 0.2921, 0.4689, 0.2432, 0.4848, 0.7129, 0.4757, 0.7126, 0.4757, 0.7106, 0.4853, 0.7111, 0.4759, 0.7087, 0.4757, 0.7106, 0.4688, 0.71, 0.4689, 0.7098, 0.4853, 0.7111, 0.4757, 0.7106, 0.4759, 0.7087, 0.4857, 0.7093, 0.9174, 0.293, 0.9168, 0.2917, 0.9256, 0.2868, 0.9261, 0.2879, 0.4857, 0.7093, 0.4759, 0.7087, 0.4762, 0.7066, 0.4859, 0.7073, 0.9514, 0.7149, 0.9574, 0.4318, 0.9485, 0.4373, 0.9426, 0.7202, 0.4859, 0.7073, 0.4762, 0.7066, 0.4765, 0.7045, 0.486, 0.7053, 0.449, 0.292, 0.4491, 0.2899, 0.456, 0.2923, 0.456, 0.2924, 0.4866, 0.2974, 0.477, 0.2981, 0.4766, 0.2959, 0.4865, 0.2954, 0.9169, 0.7135, 0.9175, 0.7119, 0.926, 0.7177, 0.9258, 0.7189, 0.4865, 0.2954, 0.4766, 0.2959, 0.4764, 0.2939, 0.4863, 0.2934, 0.4764, 0.2939, 0.4766, 0.2959, 0.4695, 0.2928, 0.4693, 0.2926, 0.4863, 0.2934, 0.4764, 0.2939, 0.4762, 0.2919, 0.4859, 0.2915, 0.45, 0.7668, 0.4488, 0.7143, 0.4557, 0.7101, 0.4562, 0.7729, 0.4859, 0.2915, 0.4762, 0.2919, 0.4762, 0.2899, 0.4854, 0.2897, 0.4488, 0.7083, 0.4486, 0.7063, 0.4556, 0.7095, 0.4558, 0.7097, 0.4854, 0.2897, 0.4762, 0.2899, 0.4762, 0.2878, 0.4848, 0.288, 0.9506, 0.2931, 0.9501, 0.2947, 0.9417, 0.289, 0.942, 0.2879, 0.9083, 0.5949, 0.916, 0.5934, 0.9168, 0.2917, 0.9085, 0.2934, 0.477, 0.2981, 0.4765, 0.7045, 0.4696, 0.7095, 0.4699, 0.293, 0.9085, 0.2934, 0.9168, 0.2917, 0.9174, 0.293, 0.9087, 0.2946, 0.4757, 0.7106, 0.4757, 0.7126, 0.4689, 0.7101, 0.4688, 0.71, 0.9087, 0.2946, 0.9174, 0.293, 0.918, 0.2946, 0.9089, 0.2958, 0.9168, 0.2917, 0.916, 0.5934, 0.925, 0.5884, 0.9256, 0.2868, 0.9089, 0.2958, 0.918, 0.2946, 0.9183, 0.2963, 0.909, 0.297, 0.9507, 0.7136, 0.9514, 0.7149, 0.9426, 0.7202, 0.9421, 0.7191, 0.909, 0.297, 0.9183, 0.2963, 0.9185, 0.2981, 0.909, 0.2983, 0.4489, 0.2939, 0.449, 0.292, 0.456, 0.2924, 0.456, 0.2926, 0.9418, 0.7154, 0.9259, 0.7153, 0.9262, 0.2913, 0.9419, 0.2913, 0.4696, 0.7095, 0.4552, 0.7094, 0.4554, 0.293, 0.4699, 0.293, 0.4694, 0.2921, 0.4557, 0.2921, 0.4555, 0.2432, 0.4689, 0.2432, 0.4693, 0.7731, 0.4562, 0.7729, 0.4557, 0.7101, 0.469, 0.7103, 0.9259, 0.7153, 0.9418, 0.7154, 0.9417, 0.7166, 0.9261, 0.7165, 0.9261, 0.7165, 0.9417, 0.7166, 0.9418, 0.7178, 0.926, 0.7177, 0.926, 0.7177, 0.9418, 0.7178, 0.9421, 0.7191, 0.9258, 0.7189, 0.9258, 0.7189, 0.9421, 0.7191, 0.9426, 0.7202, 0.9253, 0.72, 0.9253, 0.72, 0.9426, 0.7202, 0.9485, 0.4373, 0.9298, 0.437, 0.469, 0.7103, 0.4557, 0.7101, 0.4558, 0.71, 0.4689, 0.7101, 0.4689, 0.7101, 0.4558, 0.71, 0.4559, 0.7098, 0.4688, 0.71, 0.4688, 0.71, 0.4559, 0.7098, 0.4558, 0.7097, 0.4689, 0.7098, 0.4689, 0.7098, 0.4558, 0.7097, 0.4556, 0.7095, 0.4692, 0.7097, 0.4692, 0.7097, 0.4556, 0.7095, 0.4552, 0.7094, 0.4696, 0.7095, 0.4699, 0.293, 0.4554, 0.293, 0.4558, 0.2928, 0.4695, 0.2928, 0.4695, 0.2928, 0.4558, 0.2928, 0.456, 0.2926, 0.4693, 0.2926, 0.4693, 0.2926, 0.456, 0.2926, 0.456, 0.2924, 0.4692, 0.2924, 0.4692, 0.2924, 0.456, 0.2924, 0.456, 0.2923, 0.4692, 0.2923, 0.4692, 0.2923, 0.456, 0.2923, 0.4557, 0.2921, 0.4694, 0.2921, 0.925, 0.5884, 0.9431, 0.5884, 0.9424, 0.2868, 0.9256, 0.2868, 0.9256, 0.2868, 0.9424, 0.2868, 0.942, 0.2879, 0.9261, 0.2879, 0.9261, 0.2879, 0.942, 0.2879, 0.9417, 0.289, 0.9263, 0.289, 0.9263, 0.289, 0.9417, 0.289, 0.9417, 0.2902, 0.9264, 0.2902, 0.9264, 0.2902, 0.9417, 0.2902, 0.9419, 0.2913, 0.9262, 0.2913, 0.4762, 0.7066, 0.4759, 0.7087, 0.4689, 0.7098, 0.4692, 0.7097, 0.4757, 0.7146, 0.4756, 0.7672, 0.4693, 0.7731, 0.469, 0.7103, 0.9497, 0.2964, 0.9495, 0.2982, 0.9419, 0.2913, 0.9417, 0.2902, 0.4484, 0.2982, 0.4487, 0.296, 0.4558, 0.2928, 0.4554, 0.293, 0.9497, 0.7103, 0.9501, 0.712, 0.9418, 0.7178, 0.9417, 0.7166, 0.4762, 0.2899, 0.4762, 0.2919, 0.4692, 0.2924, 0.4692, 0.2923, 0.9206, 0.4318, 0.9162, 0.7148, 0.9253, 0.72, 0.9298, 0.437, 0.9521, 0.5935, 0.9513, 0.2918, 0.9424, 0.2868, 0.9431, 0.5884, 0.4489, 0.7122, 0.4489, 0.7103, 0.4559, 0.7098, 0.4558, 0.71, 0.4482, 0.7041, 0.4484, 0.2982, 0.4554, 0.293, 0.4552, 0.7094, 0.9183, 0.2963, 0.918, 0.2946, 0.9263, 0.289, 0.9264, 0.2902, 0.4765, 0.7045, 0.4762, 0.7066, 0.4692, 0.7097, 0.4696, 0.7095, 0.9179, 0.7102, 0.9181, 0.7083, 0.9259, 0.7153, 0.9261, 0.7165, 0.4487, 0.296, 0.4489, 0.2939, 0.456, 0.2926, 0.4558, 0.2928, 0.9501, 0.712, 0.9507, 0.7136, 0.9421, 0.7191, 0.9418, 0.7178, 0.4762, 0.2878, 0.4762, 0.2899, 0.4692, 0.2923, 0.4694, 0.2921, 0.4757, 0.7126, 0.4757, 0.7146, 0.469, 0.7103, 0.4689, 0.7101, 0.9495, 0.2982, 0.9495, 0.7085, 0.9418, 0.7154, 0.9419, 0.2913, 0.9513, 0.2918, 0.9506, 0.2931, 0.942, 0.2879, 0.9424, 0.2868, 0.4489, 0.7103, 0.4488, 0.7083, 0.4558, 0.7097, 0.4559, 0.7098, 0.449, 0.2879, 0.4492, 0.2493, 0.4555, 0.2432, 0.4557, 0.2921, 0.9185, 0.2981, 0.9183, 0.2963, 0.9264, 0.2902, 0.9262, 0.2913, 0.4766, 0.2959, 0.477, 0.2981, 0.4699, 0.293, 0.4695, 0.2928, 0.9175, 0.7119, 0.9179, 0.7102, 0.9261, 0.7165, 0.926, 0.7177])
me_cube.materials.append(mat_material)
me_cube.use_remesh_preserve_volume = False
me_cube.use_remesh_preserve_attributes = False
me_cube.use_mirror_vertex_groups = False
me_cube.update()

# ---- objects
ob_cube = bpy.data.objects.new('Cube', me_cube)

# ---- transforms, parenting, visibility, modifiers, constraints
ob_cube.location = (0.0, 0.0, 0.0)
ob_cube.lock_rotations_4d = False
ob_cube.empty_display_type = 'ARROWS'
ob_cube.lineart.crease_threshold = 0.0

# ---- collection membership
col_collection_1.objects.link(ob_cube)

# ---- scene / render settings (as saved in the file)
scene.frame_start = 1; scene.frame_end = 250; scene.frame_set(1)
scene.render.engine = 'BLENDER_EEVEE_NEXT'
scene.render.image_settings.color_mode = 'RGB'
scene.render.image_settings.compression = 90
scene.render.resolution_percentage = 50
scene.render.dither_intensity = 0.0
scene.render.bake_margin = 2
scene.render.bake_bias = 0.0
scene.cycles.use_denoising = False
scene.cycles.samples = 10
scene.cycles.sampling_pattern = 'TABULATED_SOBOL'
scene.cycles.light_sampling_threshold = 0.0
scene.cycles.use_adaptive_sampling = False
scene.cycles.use_light_tree = False
scene.cycles.blur_glossy = 0.0
scene.cycles.volume_bounces = 1
scene.cycles.pixel_filter_type = 'GAUSSIAN'
scene.cycles.sample_clamp_indirect = 0.0
scene.view_settings.view_transform = 'Standard'
bpy.context.view_layer.update()

# ---- added for rendering (the .blend has no active camera and no usable light): camera, sun
cam_auto = bpy.data.cameras.new('AutoCamera')
cam_auto.lens = 50.0
cam_auto.sensor_width = 36.0
cam_auto.clip_end = 1000.0
ob_auto_camera = bpy.data.objects.new('AutoCamera', cam_auto)
scene.collection.objects.link(ob_auto_camera)
ob_auto_camera.location = (2.82426, -3.38911, 2.25941)
ob_auto_camera.rotation_euler = (1.09748, -7.21219e-08, 0.694738)
scene.camera = ob_auto_camera
light_auto_sun = bpy.data.lights.new('AutoSun', 'SUN')
light_auto_sun.energy = 3.0
light_auto_sun.angle = 0.0523599
ob_auto_sun = bpy.data.objects.new('AutoSun', light_auto_sun)
scene.collection.objects.link(ob_auto_sun)
ob_auto_sun.rotation_euler = (0.872665, 0.174533, 0.523599)
bpy.context.view_layer.update()
